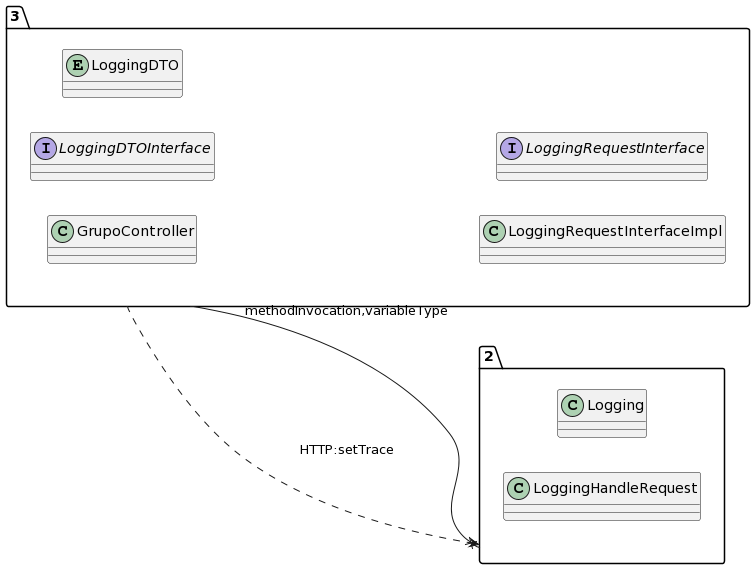

The diagram above was rendered by PlantUML. Its source (embedded in the PNG):
@startuml
allow_mixing
left to right direction
package "3"{
class GrupoController
interface LoggingDTOInterface
entity LoggingDTO
class LoggingRequestInterfaceImpl
interface LoggingRequestInterface

}
package "2"{
class Logging
class LoggingHandleRequest

}
"3" --x "2":methodInvocation,variableType
"3" ..> "2":HTTP:setTrace
@enduml